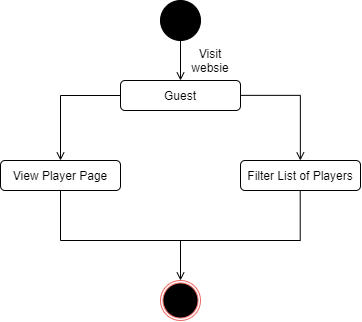

The diagram above was exported from draw.io. Its source (the exported page's mxGraphModel, read from the mxfile embedded in the PNG):
<mxGraphModel dx="716" dy="400" grid="1" gridSize="10" guides="1" tooltips="1" connect="1" arrows="1" fold="1" page="1" pageScale="1" pageWidth="827" pageHeight="1169" math="0" shadow="0">
  <root>
    <mxCell id="0" />
    <mxCell id="1" parent="0" />
    <mxCell id="Plw3o3nAvjYHe18PeF9W-5" style="edgeStyle=orthogonalEdgeStyle;rounded=0;orthogonalLoop=1;jettySize=auto;html=1;exitX=0.5;exitY=1;exitDx=0;exitDy=0;entryX=0.5;entryY=0;entryDx=0;entryDy=0;endArrow=open;endFill=0;" edge="1" parent="1" source="Plw3o3nAvjYHe18PeF9W-1" target="Plw3o3nAvjYHe18PeF9W-4">
      <mxGeometry relative="1" as="geometry" />
    </mxCell>
    <mxCell id="Plw3o3nAvjYHe18PeF9W-1" value="" style="ellipse;whiteSpace=wrap;html=1;aspect=fixed;fillColor=#000000;" vertex="1" parent="1">
      <mxGeometry x="400" y="80" width="40" height="40" as="geometry" />
    </mxCell>
    <mxCell id="Plw3o3nAvjYHe18PeF9W-2" value="" style="ellipse;whiteSpace=wrap;html=1;aspect=fixed;strokeColor=#EA6B66;" vertex="1" parent="1">
      <mxGeometry x="400" y="360" width="40" height="40" as="geometry" />
    </mxCell>
    <mxCell id="Plw3o3nAvjYHe18PeF9W-3" value="" style="ellipse;whiteSpace=wrap;html=1;aspect=fixed;strokeColor=#EA6B66;fillColor=#000000;" vertex="1" parent="1">
      <mxGeometry x="402.5" y="362.5" width="35" height="35" as="geometry" />
    </mxCell>
    <mxCell id="Plw3o3nAvjYHe18PeF9W-4" value="Guest" style="rounded=1;whiteSpace=wrap;html=1;fillColor=#FFFFFF;" vertex="1" parent="1">
      <mxGeometry x="360" y="160" width="120" height="30" as="geometry" />
    </mxCell>
    <mxCell id="Plw3o3nAvjYHe18PeF9W-6" value="Visit websie" style="text;html=1;strokeColor=none;fillColor=none;align=center;verticalAlign=middle;whiteSpace=wrap;rounded=0;" vertex="1" parent="1">
      <mxGeometry x="430" y="130" width="40" height="20" as="geometry" />
    </mxCell>
    <mxCell id="Plw3o3nAvjYHe18PeF9W-7" value="View Player Page" style="rounded=1;whiteSpace=wrap;html=1;fillColor=#FFFFFF;" vertex="1" parent="1">
      <mxGeometry x="240" y="240" width="120" height="30" as="geometry" />
    </mxCell>
    <mxCell id="Plw3o3nAvjYHe18PeF9W-8" value="Filter List of Players" style="rounded=1;whiteSpace=wrap;html=1;fillColor=#FFFFFF;" vertex="1" parent="1">
      <mxGeometry x="480" y="240" width="120" height="30" as="geometry" />
    </mxCell>
    <mxCell id="Plw3o3nAvjYHe18PeF9W-9" value="" style="endArrow=none;html=1;entryX=0;entryY=0.5;entryDx=0;entryDy=0;" edge="1" parent="1" target="Plw3o3nAvjYHe18PeF9W-4">
      <mxGeometry width="50" height="50" relative="1" as="geometry">
        <mxPoint x="300" y="175" as="sourcePoint" />
        <mxPoint x="330" y="230" as="targetPoint" />
      </mxGeometry>
    </mxCell>
    <mxCell id="Plw3o3nAvjYHe18PeF9W-10" value="" style="endArrow=open;html=1;entryX=0.5;entryY=0;entryDx=0;entryDy=0;endFill=0;" edge="1" parent="1" target="Plw3o3nAvjYHe18PeF9W-7">
      <mxGeometry width="50" height="50" relative="1" as="geometry">
        <mxPoint x="300" y="175" as="sourcePoint" />
        <mxPoint x="370" y="160" as="targetPoint" />
      </mxGeometry>
    </mxCell>
    <mxCell id="Plw3o3nAvjYHe18PeF9W-12" value="" style="endArrow=none;html=1;entryX=0;entryY=0.5;entryDx=0;entryDy=0;" edge="1" parent="1">
      <mxGeometry width="50" height="50" relative="1" as="geometry">
        <mxPoint x="480.0000000000001" y="174.86" as="sourcePoint" />
        <mxPoint x="540" y="174.86" as="targetPoint" />
      </mxGeometry>
    </mxCell>
    <mxCell id="Plw3o3nAvjYHe18PeF9W-13" value="" style="endArrow=open;html=1;entryX=0.5;entryY=0;entryDx=0;entryDy=0;endFill=0;" edge="1" parent="1">
      <mxGeometry width="50" height="50" relative="1" as="geometry">
        <mxPoint x="539.86" y="175.00000000000006" as="sourcePoint" />
        <mxPoint x="539.86" y="240" as="targetPoint" />
      </mxGeometry>
    </mxCell>
    <mxCell id="Plw3o3nAvjYHe18PeF9W-14" style="edgeStyle=orthogonalEdgeStyle;rounded=0;orthogonalLoop=1;jettySize=auto;html=1;entryX=0.5;entryY=0;entryDx=0;entryDy=0;endArrow=open;endFill=0;" edge="1" parent="1" target="Plw3o3nAvjYHe18PeF9W-2">
      <mxGeometry relative="1" as="geometry">
        <mxPoint x="420" y="320" as="sourcePoint" />
        <mxPoint x="430" y="170" as="targetPoint" />
      </mxGeometry>
    </mxCell>
    <mxCell id="Plw3o3nAvjYHe18PeF9W-15" value="" style="endArrow=none;html=1;" edge="1" parent="1">
      <mxGeometry width="50" height="50" relative="1" as="geometry">
        <mxPoint x="300" y="320" as="sourcePoint" />
        <mxPoint x="540" y="320" as="targetPoint" />
      </mxGeometry>
    </mxCell>
    <mxCell id="Plw3o3nAvjYHe18PeF9W-16" value="" style="endArrow=none;html=1;entryX=0.5;entryY=1;entryDx=0;entryDy=0;" edge="1" parent="1" target="Plw3o3nAvjYHe18PeF9W-7">
      <mxGeometry width="50" height="50" relative="1" as="geometry">
        <mxPoint x="300" y="320" as="sourcePoint" />
        <mxPoint x="301" y="272" as="targetPoint" />
      </mxGeometry>
    </mxCell>
    <mxCell id="Plw3o3nAvjYHe18PeF9W-17" value="" style="endArrow=none;html=1;entryX=0.5;entryY=1;entryDx=0;entryDy=0;" edge="1" parent="1">
      <mxGeometry width="50" height="50" relative="1" as="geometry">
        <mxPoint x="539.71" y="320" as="sourcePoint" />
        <mxPoint x="539.71" y="270" as="targetPoint" />
      </mxGeometry>
    </mxCell>
  </root>
</mxGraphModel>